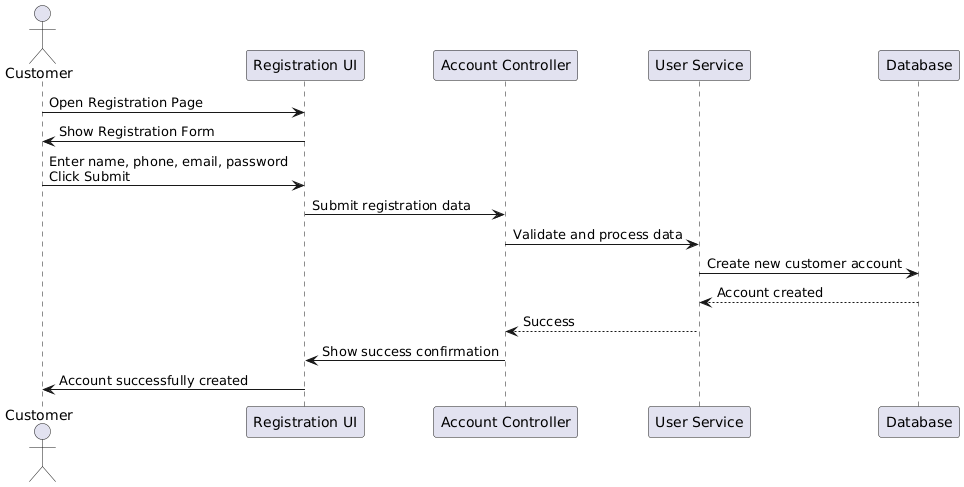

The diagram above was rendered by PlantUML. Its source (embedded in the PNG):
@startuml
actor Customer
participant "Registration UI" as UI
participant "Account Controller" as Controller
participant "User Service" as Service
participant "Database" as DB

Customer -> UI: Open Registration Page
UI -> Customer: Show Registration Form

Customer -> UI: Enter name, phone, email, password\nClick Submit
UI -> Controller: Submit registration data
Controller -> Service: Validate and process data
Service -> DB: Create new customer account
DB --> Service: Account created
Service --> Controller: Success
Controller -> UI: Show success confirmation
UI -> Customer: Account successfully created
@enduml